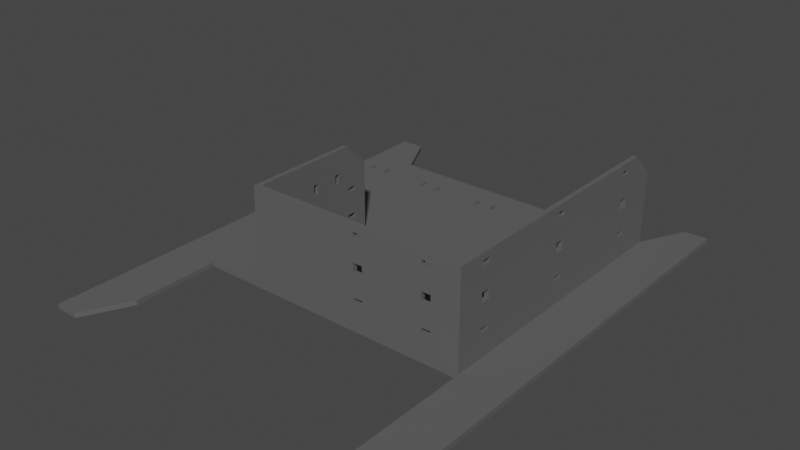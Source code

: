 # Source: psu.cableguide.blend  (saved by Blender 3.6.11; exported with 4.5.12 LTS)
import bpy
from mathutils import Matrix  # noqa: F401  (used for matrix-valued properties, if any)

bpy.ops.wm.read_factory_settings(use_empty=True)
scene = bpy.context.scene
scene.name = 'Scene'

# ---- collections
col_etc = bpy.data.collections.new('etc'); scene.collection.children.link(col_etc)

# ---- materials (node trees are filled in below, after node groups)
mat_3dprinted_black = bpy.data.materials.new('3DPrinted.Black')
mat_3dprinted_black.use_transparent_shadow = False

# ---- material node trees
mat_3dprinted_black.use_nodes = True; mat_3dprinted_black.node_tree.nodes.clear()
_N = mat_3dprinted_black.node_tree.nodes; _L = mat_3dprinted_black.node_tree.links
n0 = _N.new('ShaderNodeBsdfPrincipled'); n0.name = 'Principled BSDF'; n0.location = (10, 300)
n0.distribution = 'GGX'
n0.subsurface_method = 'RANDOM_WALK_SKIN'
n0.inputs[0].default_value = (0.1149, 0.1149, 0.1149, 1.0)
n0.inputs[3].default_value = 1.45
n0.inputs[13].default_value = 0.2772
n0.inputs[27].default_value = (0.0, 0.0, 0.0, 1.0)
n0.inputs[28].default_value = 1.0
n1 = _N.new('ShaderNodeOutputMaterial'); n1.name = 'Material Output'; n1.location = (300, 300)
_L.new(n0.outputs[0], n1.inputs[0])
n1.is_active_output = True

# ---- world
world_world = bpy.data.worlds.new('World'); scene.world = world_world
world_world.use_nodes = True; world_world.node_tree.nodes.clear()
_N = world_world.node_tree.nodes; _L = world_world.node_tree.links
n0 = _N.new('ShaderNodeOutputWorld'); n0.name = 'World Output'; n0.location = (300, 300)
n1 = _N.new('ShaderNodeBackground'); n1.name = 'Background'; n1.location = (10, 300)
n1.inputs[0].default_value = (0.05088, 0.05088, 0.05088, 1.0)
_L.new(n1.outputs[0], n0.inputs[0])
n0.is_active_output = True
world_world.color = (0.05088, 0.05088, 0.05088)
world_world.use_sun_shadow = False
world_world.sun_shadow_jitter_overblur = 0.0

# ---- meshes
me_cube_084 = bpy.data.meshes.new('Cube.084')
me_cube_084.from_pydata([(0.0, -20.0, 0.0), (0.0, -20.0, 2.0), (20.0, -20.0, 0.0), (20.0, -20.0, 2.0), (0.0, -30.0, 0.0), (0.0, -30.0, 2.0), (20.0, -30.0, 0.0), (20.0, -30.0, 2.0), (46.0, -30.0, 0.0), (46.0, -20.0, 0.0), (46.0, -20.0, 2.0), (46.0, -30.0, 2.0), (48.0, -20.0, 0.0), (48.0, -20.0, 2.0), (48.0, -30.0, 0.0), (48.0, -30.0, 2.0), (84.0, -30.0, 0.0), (84.0, -30.0, 2.0), (84.0, -20.0, 0.0), (84.0, -20.0, 2.0), (138.0, -30.0, 0.0), (138.0, -20.0, 0.0), (138.0, -20.0, 2.0), (138.0, -30.0, 2.0), (140.0, -30.0, 2.0), (140.0, -20.0, 0.0), (140.0, -20.0, 2.0), (140.0, -30.0, 0.0), (160.0, -30.0, 2.0), (160.0, -20.0, 0.0), (160.0, -20.0, 2.0), (160.0, -30.0, 0.0), (0.0, 0.0, 0.0), (0.0, 0.0, 2.0), (10.0, 0.0, 0.0), (10.0, 0.0, 2.0), (150.0, 0.0, 0.0), (150.0, 0.0, 2.0), (160.0, 0.0, 0.0), (160.0, 0.0, 2.0), (0.0, -54.0, 0.0), (20.0, -54.0, 0.0), (20.0, -54.0, 2.0), (0.0, -54.0, 2.0), (46.0, -140.0, 2.0), (46.0, -140.0, 0.0), (46.0, -54.0, 0.0), (46.0, -54.0, 2.0), (46.0, -74.0, 2.0), (46.0, -74.0, 0.0), (48.0, -54.0, 0.0), (48.0, -54.0, 2.0), (84.0, -54.0, 0.0), (84.0, -54.0, 2.0), (0.0, -74.0, 2.0), (0.0, -74.0, 0.0), (138.0, -54.0, 0.0), (138.0, -54.0, 2.0), (20.0, -74.0, 2.0), (20.0, -74.0, 0.0), (140.0, -54.0, 0.0), (140.0, -54.0, 2.0), (160.0, -54.0, 0.0), (160.0, -54.0, 2.0), (0.0, -64.0, 0.0), (20.0, -64.0, 0.0), (20.0, -64.0, 2.0), (0.0, -64.0, 2.0), (0.0, -84.0, 2.0), (46.0, -64.0, 0.0), (46.0, -64.0, 2.0), (20.0, -84.0, 0.0), (20.0, -84.0, 2.0), (48.0, -64.0, 0.0), (48.0, -64.0, 2.0), (0.0, -84.0, 0.0), (84.0, -64.0, 0.0), (84.0, -64.0, 2.0), (138.0, -64.0, 0.0), (138.0, -64.0, 2.0), (46.0, -84.0, 0.0), (46.0, -84.0, 2.0), (140.0, -64.0, 0.0), (140.0, -64.0, 2.0), (160.0, -64.0, 2.0), (160.0, -64.0, 0.0), (48.0, -74.0, 0.0), (48.0, -74.0, 2.0), (20.0, -140.0, 2.0), (20.0, -140.0, 0.0), (84.0, -74.0, 0.0), (84.0, -74.0, 2.0), (138.0, -74.0, 0.0), (138.0, -74.0, 2.0), (140.0, -74.0, 0.0), (140.0, -74.0, 2.0), (0.0, -140.0, 2.0), (0.0, -140.0, 0.0), (48.0, -140.0, 43.0), (48.0, -94.0, 43.0), (160.0, -74.0, 0.0), (160.0, -74.0, 2.0), (48.0, -84.0, 0.0), (48.0, -84.0, 2.0), (84.0, -84.0, 0.0), (84.0, -84.0, 2.0), (138.0, -84.0, 0.0), (138.0, -84.0, 2.0), (140.0, -84.0, 0.0), (140.0, -84.0, 2.0), (160.0, -84.0, 0.0), (160.0, -84.0, 2.0), (46.0, -94.0, 43.0), (48.0, -140.0, 0.0), (48.0, -140.0, 2.0), (84.0, -140.0, 0.0), (84.0, -140.0, 2.0), (46.0, -140.0, 43.0), (138.0, -140.0, 0.0), (138.0, -140.0, 2.0), (140.0, -140.0, 0.0), (140.0, -140.0, 2.0), (160.0, -140.0, 0.0), (160.0, -140.0, 2.0), (138.0, -20.0, 33.0), (138.0, -30.0, 43.0), (140.0, -30.0, 43.0), (140.0, -20.0, 33.0), (138.0, -54.0, 43.0), (140.0, -54.0, 43.0), (138.0, -64.0, 43.0), (140.0, -64.0, 43.0), (138.0, -74.0, 43.0), (140.0, -74.0, 43.0), (138.0, -84.0, 43.0), (140.0, -84.0, 43.0), (138.0, -140.0, 43.0), (140.0, -140.0, 43.0), (46.0, -142.0, 2.0), (46.0, -142.0, 0.0), (20.0, -142.0, 2.0), (20.0, -142.0, 0.0), (0.0, -142.0, 2.0), (0.0, -142.0, 0.0), (48.0, -142.0, 43.0), (48.0, -142.0, 0.0), (48.0, -142.0, 2.0), (84.0, -142.0, 0.0), (84.0, -142.0, 2.0), (46.0, -142.0, 43.0), (138.0, -142.0, 0.0), (138.0, -142.0, 2.0), (140.0, -142.0, 0.0), (140.0, -142.0, 2.0), (160.0, -142.0, 0.0), (160.0, -142.0, 2.0), (138.0, -142.0, 43.0), (140.0, -142.0, 43.0), (20.0, -180.0, 2.0), (20.0, -180.0, 0.0), (0.0, -180.0, 2.0), (0.0, -180.0, 0.0), (140.0, -185.0, 0.0), (140.0, -185.0, 2.0), (160.0, -185.0, 0.0), (160.0, -185.0, 2.0), (10.0, -200.0, 2.0), (10.0, -200.0, 0.0), (0.0, -200.0, 2.0), (0.0, -200.0, 0.0), (140.0, -191.0, 0.0), (140.0, -191.0, 2.0), (148.0, -191.0, 0.0), (148.0, -191.0, 2.0), (140.0, -200.0, 0.0), (140.0, -200.0, 2.0), (148.0, -200.0, 0.0), (148.0, -200.0, 2.0), (46.0, -84.0, 33.0), (48.0, -84.0, 33.0), (140.0, -85.0, 12.0), (140.0, -85.0, 14.0), (140.0, -85.0, 24.0), (140.0, -85.0, 28.0), (140.0, -85.0, 38.0), (140.0, -84.0, 40.0), (140.0, -85.0, 40.0), (140.0, -84.0, 12.0), (140.0, -84.0, 14.0), (140.0, -84.0, 24.0), (140.0, -84.0, 28.0), (140.0, -84.0, 38.0), (138.0, -84.0, 40.0), (138.0, -84.0, 38.0), (138.0, -84.0, 14.0), (138.0, -84.0, 12.0), (138.0, -84.0, 24.0), (138.0, -84.0, 28.0), (138.0, -81.0, 28.0), (138.0, -81.0, 14.0), (138.0, -81.0, 24.0), (138.0, -81.0, 12.0), (138.0, -81.0, 38.0), (138.0, -81.0, 40.0), (138.0, -40.0, 12.0), (138.0, -40.0, 14.0), (138.0, -36.0, 12.0), (138.0, -40.0, 24.0), (138.0, -40.0, 28.0), (138.0, -40.0, 38.0), (138.0, -40.0, 40.0), (138.0, -36.0, 14.0), (138.0, -36.0, 24.0), (138.0, -36.0, 38.0), (138.0, -36.0, 28.0), (138.0, -36.0, 40.0), (138.0, -85.0, 12.0), (138.0, -85.0, 14.0), (138.0, -85.0, 24.0), (138.0, -85.0, 28.0), (138.0, -85.0, 38.0), (138.0, -85.0, 40.0), (140.0, -40.0, 12.0), (140.0, -40.0, 14.0), (140.0, -40.0, 24.0), (140.0, -36.0, 12.0), (140.0, -36.0, 24.0), (140.0, -36.0, 28.0), (140.0, -36.0, 14.0), (140.0, -40.0, 28.0), (140.0, -40.0, 38.0), (140.0, -36.0, 38.0), (140.0, -36.0, 40.0), (140.0, -40.0, 40.0), (140.0, -81.0, 12.0), (140.0, -81.0, 14.0), (140.0, -81.0, 24.0), (140.0, -81.0, 40.0), (140.0, -81.0, 28.0), (140.0, -81.0, 38.0), (94.0, -140.0, 24.0), (94.0, -140.0, 28.0), (94.0, -140.0, 38.0), (94.0, -140.0, 40.0), (124.0, -140.0, 12.0), (98.0, -140.0, 24.0), (124.0, -140.0, 14.0), (124.0, -140.0, 24.0), (98.0, -140.0, 38.0), (98.0, -140.0, 40.0), (98.0, -140.0, 28.0), (124.0, -140.0, 28.0), (124.0, -140.0, 38.0), (124.0, -140.0, 40.0), (128.0, -140.0, 38.0), (128.0, -140.0, 28.0), (128.0, -140.0, 40.0), (128.0, -140.0, 12.0), (128.0, -140.0, 14.0), (128.0, -140.0, 24.0), (94.0, -140.0, 12.0), (94.0, -140.0, 14.0), (98.0, -140.0, 12.0), (98.0, -140.0, 14.0), (94.0, -142.0, 24.0), (94.0, -142.0, 28.0), (94.0, -142.0, 38.0), (94.0, -142.0, 40.0), (124.0, -142.0, 12.0), (98.0, -142.0, 24.0), (124.0, -142.0, 14.0), (124.0, -142.0, 24.0), (98.0, -142.0, 38.0), (98.0, -142.0, 40.0), (98.0, -142.0, 28.0), (124.0, -142.0, 28.0), (124.0, -142.0, 38.0), (124.0, -142.0, 40.0), (128.0, -142.0, 38.0), (128.0, -142.0, 28.0), (128.0, -142.0, 40.0), (128.0, -142.0, 12.0), (128.0, -142.0, 14.0), (128.0, -142.0, 24.0), (94.0, -142.0, 12.0), (94.0, -142.0, 14.0), (98.0, -142.0, 12.0), (98.0, -142.0, 14.0), (46.0, -94.0, 11.0), (46.0, -94.0, 13.0), (46.0, -94.0, 23.0), (46.0, -94.0, 25.0), (46.0, -90.0, 11.0), (46.0, -90.0, 13.0), (46.0, -90.0, 23.0), (46.0, -90.0, 25.0), (46.0, -130.0, 11.0), (46.0, -130.0, 13.0), (46.0, -130.0, 31.0), (46.0, -130.0, 33.0), (46.0, -126.0, 11.0), (46.0, -126.0, 13.0), (46.0, -126.0, 31.0), (46.0, -111.0, 33.0), (46.0, -113.0, 29.94), (46.0, -113.0, 29.0), (46.0, -111.0, 29.0), (46.0, -113.0, 33.0), (46.0, -101.0, 29.0), (46.0, -99.0, 33.0), (46.0, -99.0, 29.0), (46.0, -101.0, 33.0), (46.0, -126.0, 33.0), (48.0, -130.0, 11.0), (48.0, -130.0, 13.0), (48.0, -130.0, 31.0), (48.0, -130.0, 33.0), (48.0, -126.0, 31.0), (48.0, -113.0, 29.0), (48.0, -113.0, 30.41), (48.0, -126.0, 33.0), (48.0, -111.0, 29.0), (48.0, -111.0, 33.0), (48.0, -113.0, 33.0), (48.0, -126.0, 11.0), (48.0, -126.0, 13.0), (48.0, -99.0, 29.0), (48.0, -101.0, 33.0), (48.0, -99.0, 33.0), (48.0, -94.0, 11.0), (48.0, -101.0, 29.0), (48.0, -94.0, 13.0), (48.0, -94.0, 23.0), (48.0, -94.0, 25.0), (48.0, -90.0, 11.0), (48.0, -90.0, 25.0), (48.0, -90.0, 23.0), (48.0, -90.0, 13.0), (9.0, -30.0, 0.0), (7.0, -30.0, 0.0), (7.0, -30.0, 0.0), (9.0, -30.0, 0.0), (15.0, -30.0, 0.0), (15.0, -30.0, 0.0), (17.0, -30.0, 0.0), (17.0, -30.0, 0.0), (7.0, -30.0, 2.0), (7.0, -30.0, 2.0), (9.0, -30.0, 2.0), (9.0, -30.0, 2.0), (15.0, -30.0, 2.0), (15.0, -30.0, 2.0), (17.0, -30.0, 2.0), (17.0, -30.0, 2.0), (67.0, -34.0, 2.0), (67.0, -30.0, 2.0), (69.0, -34.0, 2.0), (75.0, -34.0, 2.0), (77.0, -30.0, 2.0), (77.0, -34.0, 2.0), (75.0, -30.0, 2.0), (69.0, -30.0, 2.0), (7.0, -34.0, 2.0), (9.0, -34.0, 2.0), (15.0, -34.0, 2.0), (17.0, -34.0, 2.0), (45.0, -30.0, 0.0), (39.0, -30.0, 0.0), (37.0, -30.0, 0.0), (37.0, -30.0, 2.0), (39.0, -30.0, 2.0), (45.0, -30.0, 2.0), (97.0, -34.0, 2.0), (97.0, -30.0, 2.0), (99.0, -34.0, 2.0), (105.0, -34.0, 2.0), (107.0, -30.0, 2.0), (107.0, -34.0, 2.0), (105.0, -30.0, 2.0), (99.0, -30.0, 2.0), (7.0, -34.0, 0.0), (9.0, -34.0, 0.0), (15.0, -34.0, 0.0), (17.0, -34.0, 0.0), (77.0, -30.0, 0.0), (75.0, -30.0, 0.0), (69.0, -30.0, 0.0), (67.0, -30.0, 0.0), (47.0, -30.0, 0.0), (37.0, -34.0, 0.0), (39.0, -34.0, 0.0), (46.0, -34.0, 0.0), (45.0, -34.0, 0.0), (97.0, -34.0, 0.0), (97.0, -30.0, 0.0), (99.0, -30.0, 0.0), (99.0, -34.0, 0.0), (105.0, -34.0, 0.0), (107.0, -34.0, 0.0), (107.0, -30.0, 0.0), (105.0, -30.0, 0.0), (37.0, -34.0, 2.0), (39.0, -34.0, 2.0), (45.0, -34.0, 2.0), (46.0, -34.0, 2.0), (67.0, -34.0, 0.0), (69.0, -34.0, 0.0), (75.0, -34.0, 0.0), (77.0, -34.0, 0.0), (47.0, -34.0, 0.0), (47.0, -30.0, 2.0), (47.0, -34.0, 2.0), (140.0, -130.0, 12.0), (140.0, -130.0, 14.0), (140.0, -130.0, 24.0), (140.0, -130.0, 38.0), (140.0, -130.0, 28.0), (140.0, -130.0, 40.0), (140.0, -126.0, 38.0), (140.0, -126.0, 40.0), (140.0, -126.0, 24.0), (140.0, -126.0, 28.0), (140.0, -126.0, 14.0), (140.0, -126.0, 12.0), (138.0, -130.0, 12.0), (138.0, -130.0, 24.0), (138.0, -130.0, 14.0), (138.0, -130.0, 28.0), (138.0, -126.0, 12.0), (138.0, -126.0, 28.0), (138.0, -126.0, 24.0), (138.0, -126.0, 14.0), (138.0, -126.0, 39.18), (138.0, -126.0, 40.0), (138.0, -130.0, 40.0), (138.0, -130.0, 38.0), (138.0, -126.0, 38.0)], [], [(341, 340, 339, 4, 0, 2, 6, 345, 344, 343, 342, 338), (7, 3, 1, 5, 346, 347, 349, 348, 351, 350, 352, 353), (357, 360, 361, 356, 354, 355, 15, 51, 53, 17, 358, 359), (1, 0, 4, 5), (364, 351, 348, 363, 362, 346, 5, 43, 42, 7, 353, 365), (368, 6, 2, 9, 8, 366, 367), (2, 34, 35, 3), (371, 11, 10, 3, 7, 369, 370), (375, 378, 379, 374, 372, 373, 17, 53, 57, 23, 376, 377), (345, 6, 41, 40, 4, 339, 380, 381, 338, 342, 382, 383), (387, 14, 12, 18, 16, 384, 385, 386), (87, 74, 70, 48), (28, 24, 61, 63), (388, 8, 9, 12, 14), (0, 1, 33, 32), (392, 391, 46, 41, 6, 368, 389, 390, 367, 366), (376, 23, 22, 19, 17, 373, 379, 378), (358, 17, 19, 13, 15, 355, 361, 360), (20, 27, 60, 56), (399, 20, 56, 52, 16, 394, 393, 396, 395, 400, 397, 398), (403, 371, 370, 402, 401, 369, 7, 42, 47, 404), (394, 16, 18, 21, 20, 399, 400, 395), (30, 29, 38, 39), (186, 185, 135, 137, 417, 419, 418, 415, 416, 421, 420, 422, 423, 412, 121, 109, 187, 180, 181, 188, 189, 182, 183, 190, 191, 184), (417, 137, 121, 412, 413, 422, 420, 414, 416, 415), (83, 61, 129, 131), (5, 4, 40, 43), (31, 28, 63, 62), (20, 21, 25, 27), (28, 31, 29, 30), (27, 25, 29, 31), (384, 16, 52, 50, 14, 387, 405, 406, 386, 385, 407, 408), (26, 24, 28, 30), (27, 31, 62, 60), (409, 388, 14, 50, 46, 391), (33, 35, 34, 32), (22, 26, 25, 21, 18, 12, 9, 2, 3, 10, 13, 19), (36, 37, 39, 38), (2, 0, 32, 34), (29, 25, 36, 38), (1, 3, 35, 33), (37, 36, 25, 26), (26, 30, 39, 37), (43, 40, 64, 67), (41, 46, 69, 65), (42, 43, 67, 66), (62, 63, 84, 85), (50, 52, 76, 73), (57, 53, 77, 79), (40, 41, 65, 64), (46, 50, 73, 69), (53, 51, 74, 77), (47, 42, 66, 70), (63, 61, 83, 84), (56, 60, 82, 78), (52, 56, 78, 76), (203, 192, 134, 132, 93, 107, 195, 201, 199, 194, 196, 200, 198, 197, 193, 202), (60, 62, 85, 82), (67, 64, 55, 54), (65, 69, 49, 59), (66, 67, 54, 58), (85, 84, 101, 100), (73, 76, 90, 86), (79, 77, 91, 93), (64, 65, 59, 55), (69, 73, 86, 49), (77, 74, 87, 91), (70, 66, 58, 48), (84, 83, 95, 101), (78, 82, 94, 92), (76, 78, 92, 90), (26, 22, 124, 127), (82, 85, 100, 94), (92, 94, 108, 106), (90, 92, 106, 104), (22, 23, 125, 124), (94, 100, 110, 108), (59, 49, 80, 71), (54, 55, 75, 68), (100, 101, 111, 110), (86, 90, 104, 102), (55, 59, 71, 75), (93, 91, 105, 107), (49, 86, 102, 80), (91, 87, 103, 105), (48, 58, 72, 81), (101, 95, 109, 111), (58, 54, 68, 72), (68, 75, 97, 96), (71, 80, 45, 89), (110, 111, 123, 122), (102, 104, 115, 113), (107, 105, 116, 119), (80, 102, 113, 45), (105, 103, 114, 116), (81, 72, 88, 44), (111, 109, 121, 123), (106, 108, 120, 118), (104, 106, 118, 115), (120, 122, 154, 152), (207, 212, 211, 205, 204, 206, 23, 57, 128, 125, 215, 210, 209, 208), (213, 215, 125, 23, 206, 211, 212, 214, 208, 209), (72, 68, 96, 88), (108, 110, 122, 120), (75, 71, 89, 97), (294, 295, 178, 81, 292, 293), (117, 112, 178, 295, 291, 290, 294, 293, 289, 288, 292, 81, 44, 296, 300, 301, 297, 298, 302, 304, 305, 306, 308, 310, 309, 311, 303, 307, 312, 299), (297, 296, 44, 117, 299, 298), (308, 306, 303, 311), (312, 307, 304, 302), (98, 144, 156, 136), (87, 48, 81, 103), (315, 316, 98, 114, 313, 314), (320, 317, 319, 323), (337, 334, 103, 179, 99, 328, 326, 333, 335, 336), (332, 333, 326, 330, 327, 328, 99, 98, 316, 320, 323, 322, 321, 318, 319, 317, 315, 314, 325, 324, 313, 114, 103, 334, 329, 331, 337, 336), (122, 123, 155, 154), (98, 117, 149, 144), (99, 112, 117, 98), (45, 113, 145, 139), (117, 44, 138, 149), (118, 120, 152, 150), (411, 404, 47, 70, 74, 51, 15, 13, 10, 11, 410), (126, 125, 128, 129), (124, 125, 126, 127), (129, 128, 130, 131), (131, 130, 132, 133), (133, 132, 134, 135), (135, 134, 136, 137), (57, 79, 130, 128), (218, 196, 194, 217, 216, 195, 107, 119, 424, 428, 431, 430, 429, 427, 136, 434, 435, 436, 432, 220, 193, 197, 219), (424, 119, 136, 427, 425, 430, 431, 426), (434, 136, 134, 192, 221, 220, 432, 433), (233, 232, 126, 129, 61, 24, 225, 222, 223, 228, 226, 224, 229, 230), (231, 230, 229, 227, 226, 228, 225, 24, 126, 232), (239, 191, 190, 238, 236, 189, 188, 235, 234, 187, 109, 95, 133, 135, 185, 237), (24, 26, 127, 126), (95, 83, 131, 133), (79, 93, 132, 130), (97, 89, 141, 143), (138, 146, 144, 149), (140, 142, 160, 158), (140, 141, 139, 138), (138, 139, 145, 146), (146, 145, 147, 148), (148, 147, 150, 151), (151, 150, 152, 153), (154, 155, 165, 164), (151, 153, 157, 156), (121, 137, 157, 153), (255, 251, 250, 241, 242, 248, 249, 253, 252, 254, 256, 136, 119, 257, 258, 246, 247, 259), (261, 260, 116, 114, 98, 136, 256, 253, 249, 243, 242, 241, 240, 245, 250, 251, 247, 246, 244, 257, 119, 262, 263), (119, 116, 260, 262), (115, 118, 150, 147), (89, 45, 139, 141), (96, 97, 143, 142), (123, 121, 153, 155), (277, 280, 156, 144, 146, 148, 284, 285, 287, 286, 151, 281, 268, 270, 271, 275, 274, 269, 264, 265, 266, 267, 273), (283, 271, 270, 282, 281, 151, 156, 280, 278, 276, 277, 273, 272, 266, 265, 274, 275, 279), (284, 148, 151, 286), (113, 115, 147, 145), (137, 136, 156, 157), (44, 88, 140, 138), (88, 96, 142, 140), (161, 159, 167, 169), (164, 165, 173, 172), (155, 153, 163, 165), (143, 141, 159, 161), (141, 140, 158, 159), (142, 143, 161, 160), (153, 152, 162, 163), (152, 154, 164, 162), (166, 168, 169, 167), (170, 172, 176, 174), (160, 161, 169, 168), (162, 164, 172, 170), (163, 162, 170, 171), (158, 160, 168, 166), (165, 163, 171, 173), (159, 158, 166, 167), (175, 174, 176, 177), (171, 170, 174, 175), (173, 171, 175, 177), (172, 173, 177, 176), (178, 112, 99, 179), (178, 179, 103, 81), (215, 213, 231, 232), (230, 209, 210, 233), (213, 209, 230, 231), (215, 232, 233, 210), (211, 206, 225, 228), (222, 204, 205, 223), (206, 204, 222, 225), (211, 228, 223, 205), (214, 212, 226, 227), (224, 207, 208, 229), (212, 207, 224, 226), (208, 214, 227, 229), (203, 202, 239, 237), (221, 186, 184, 220), (193, 220, 184, 191, 239, 202), (185, 186, 221, 192, 203, 237), (199, 201, 234, 235), (217, 181, 180, 216), (195, 216, 180, 187, 234, 201), (188, 181, 217, 194, 199, 235), (198, 200, 236, 238), (219, 183, 182, 218), (196, 218, 182, 189, 236, 200), (190, 183, 219, 197, 198, 238), (282, 258, 257, 281), (268, 244, 246, 270), (281, 257, 244, 268), (246, 258, 282, 270), (287, 263, 262, 286), (284, 260, 261, 285), (286, 262, 260, 284), (261, 263, 287, 285), (280, 256, 254, 278), (276, 252, 253, 277), (278, 254, 252, 276), (253, 256, 280, 277), (279, 255, 259, 283), (271, 247, 251, 275), (283, 259, 247, 271), (251, 255, 279, 275), (273, 249, 248, 272), (266, 242, 243, 267), (272, 248, 242, 266), (243, 249, 273, 267), (274, 250, 245, 269), (264, 240, 241, 265), (269, 245, 240, 264), (241, 250, 274, 265), (312, 302, 317, 320), (315, 298, 299, 316), (302, 298, 315, 317), (312, 320, 316, 299), (295, 294, 336, 335), (332, 290, 291, 333), (294, 290, 332, 336), (295, 335, 333, 291), (293, 292, 334, 337), (329, 288, 289, 331), (292, 288, 329, 334), (293, 337, 331, 289), (301, 300, 324, 325), (313, 296, 297, 314), (300, 296, 313, 324), (301, 325, 314, 297), (310, 308, 330, 326), (327, 311, 309, 328), (311, 327, 330, 308), (309, 310, 326, 328), (306, 305, 318, 321), (323, 307, 303, 322), (319, 318, 305, 304, 307, 323), (303, 306, 321, 322), (399, 376, 378, 400), (375, 377, 398, 397), (400, 378, 375, 397), (377, 376, 399, 398), (347, 340, 341, 349), (362, 363, 381, 380), (362, 380, 339, 340, 347, 346), (348, 349, 341, 338, 381, 363), (350, 343, 344, 352), (364, 365, 383, 382), (364, 382, 342, 343, 350, 351), (353, 352, 344, 345, 383, 365), (369, 368, 367, 370), (390, 389, 401, 402), (401, 389, 368, 369), (370, 367, 390, 402), (11, 371, 366, 8, 388, 410), (411, 409, 391, 392, 403, 404), (403, 392, 366, 371), (388, 409, 411, 410), (386, 361, 355, 387), (354, 356, 406, 405), (387, 355, 354, 405), (356, 361, 386, 406), (384, 358, 360, 385), (357, 359, 408, 407), (385, 360, 357, 407), (359, 358, 384, 408), (395, 379, 373, 394), (372, 374, 396, 393), (394, 373, 372, 393), (374, 379, 395, 396), (428, 423, 422, 431), (426, 413, 412, 424), (412, 423, 428, 424), (431, 422, 413, 426), (436, 418, 419, 433, 432), (434, 417, 415, 435), (415, 418, 436, 435), (433, 419, 417, 434), (430, 420, 421, 429), (427, 416, 414, 425), (414, 420, 430, 425), (429, 421, 416, 427)])
_uv = me_cube_084.uv_layers.new(name='UVMap')
_uv.uv.foreach_set('vector', [0.2375, 0.75, 0.2125, 0.75, 0.2125, 0.75, 0.125, 0.75, 0.125, 0.5, 0.375, 0.5, 0.375, 0.75, 0.3375, 0.75, 0.3375, 0.75, 0.3125, 0.75, 0.3125, 0.75, 0.2375, 0.75, 0.625, 0.75, 0.625, 0.5, 0.875, 0.5, 0.875, 0.75, 0.7875, 0.75, 0.7875, 0.75, 0.7625, 0.75, 0.7625, 0.75, 0.6875, 0.75, 0.6875, 0.75, 0.6625, 0.75, 0.6625, 0.75, 0.625, 0.75, 0.625, 0.75, 0.625, 0.75, 0.625, 0.75, 0.625, 0.75, 0.625, 0.75, 0.625, 0.75, 0.625, 0.75, 0.625, 0.75, 0.625, 0.75, 0.625, 0.75, 0.625, 0.75, 0.875, 0.5, 0.125, 0.5, 0.0, 0.0, 0.0, 0.0, 0.6875, 0.75, 0.6875, 0.75, 0.7625, 0.75, 0.7625, 0.75, 0.7875, 0.75, 0.7875, 0.75, 0.875, 0.75, 0.875, 0.75, 0.625, 0.75, 0.625, 0.75, 0.6625, 0.75, 0.6625, 0.75, 0.0, 0.0, 0.0, 0.0, 0.0, 0.0, 0.0, 0.0, 0.0, 0.0, 0.0, 0.0, 0.0, 0.0, 0.375, 0.5, 0.0, 0.0, 0.625, 0.5, 0.625, 0.5, 0.0, 0.0, 0.0, 0.0, 0.0, 0.0, 0.0, 0.0, 0.0, 0.0, 0.0, 0.0, 0.0, 0.0, 0.625, 0.75, 0.625, 0.75, 0.625, 0.75, 0.625, 0.75, 0.625, 0.75, 0.625, 0.75, 0.625, 0.75, 0.625, 0.75, 0.625, 0.75, 0.625, 0.75, 0.625, 0.75, 0.625, 0.75, 0.3375, 0.75, 0.375, 0.75, 0.375, 0.75, 0.125, 0.75, 0.125, 0.75, 0.2125, 0.75, 0.2125, 0.75, 0.2375, 0.75, 0.2375, 0.75, 0.3125, 0.75, 0.3125, 0.75, 0.3375, 0.75, 0.0, 0.0, 0.0, 0.0, 0.0, 0.0, 0.0, 0.0, 0.0, 0.0, 0.0, 0.0, 0.0, 0.0, 0.0, 0.0, 0.625, 0.75, 0.625, 0.75, 0.625, 0.75, 0.625, 0.75, 0.625, 0.75, 0.625, 0.75, 0.625, 0.75, 0.625, 0.75, 0.375, 0.75, 0.375, 0.75, 0.375, 0.5, 0.375, 0.5, 0.375, 0.75, 0.125, 0.5, 0.875, 0.5, 0.875, 0.5, 0.125, 0.5, 0.375, 0.75, 0.375, 0.75, 0.375, 0.75, 0.375, 0.75, 0.375, 0.75, 0.375, 0.75, 0.375, 0.75, 0.375, 0.75, 0.375, 0.75, 0.375, 0.75, 0.0, 0.0, 0.0, 0.0, 0.0, 0.0, 0.0, 0.0, 0.0, 0.0, 0.0, 0.0, 0.0, 0.0, 0.0, 0.0, 0.625, 0.75, 0.625, 0.75, 0.625, 0.5, 0.625, 0.5, 0.625, 0.75, 0.625, 0.75, 0.625, 0.75, 0.625, 0.75, 0.375, 0.75, 0.375, 0.75, 0.375, 0.75, 0.375, 0.75, 0.375, 0.75, 0.375, 0.75, 0.375, 0.75, 0.375, 0.75, 0.375, 0.75, 0.375, 0.75, 0.375, 0.75, 0.375, 0.75, 0.375, 0.75, 0.375, 0.75, 0.375, 0.75, 0.375, 0.75, 0.625, 0.75, 0.625, 0.75, 0.625, 0.75, 0.625, 0.75, 0.625, 0.75, 0.625, 0.75, 0.625, 0.75, 0.625, 0.75, 0.625, 0.75, 0.625, 0.75, 0.375, 0.75, 0.375, 0.75, 0.375, 0.5, 0.375, 0.5, 0.375, 0.75, 0.375, 0.75, 0.375, 0.75, 0.375, 0.75, 0.0, 0.0, 0.0, 0.0, 0.0, 0.0, 0.0, 0.0, 0.625, 0.75, 0.625, 0.75, 0.625, 0.75, 0.625, 0.75, 0.625, 0.75, 0.625, 0.75, 0.625, 0.75, 0.625, 0.75, 0.625, 0.75, 0.625, 0.75, 0.625, 0.75, 0.625, 0.75, 0.625, 0.75, 0.625, 0.75, 0.625, 0.75, 0.625, 0.75, 0.625, 0.75, 0.625, 0.75, 0.625, 0.75, 0.625, 0.75, 0.625, 0.75, 0.625, 0.75, 0.625, 0.75, 0.625, 0.75, 0.625, 0.75, 0.625, 0.75, 0.625, 0.75, 0.625, 0.75, 0.625, 0.75, 0.625, 0.75, 0.625, 0.75, 0.625, 0.75, 0.625, 0.75, 0.625, 0.75, 0.625, 0.75, 0.625, 0.75, 0.625, 0.75, 0.625, 0.75, 0.625, 0.75, 0.625, 0.75, 0.0, 0.0, 0.0, 0.0, 0.0, 0.0, 0.0, 0.0, 0.375, 0.75, 0.625, 0.75, 0.625, 0.75, 0.375, 0.75, 0.375, 0.75, 0.375, 0.5, 0.375, 0.5, 0.375, 0.75, 0.625, 0.75, 0.375, 0.75, 0.0, 0.0, 0.0, 0.0, 0.0, 0.0, 0.0, 0.0, 0.0, 0.0, 0.0, 0.0, 0.375, 0.75, 0.375, 0.75, 0.375, 0.75, 0.375, 0.75, 0.375, 0.75, 0.375, 0.75, 0.375, 0.75, 0.375, 0.75, 0.375, 0.75, 0.375, 0.75, 0.375, 0.75, 0.375, 0.75, 0.625, 0.5, 0.625, 0.75, 0.625, 0.75, 0.625, 0.5, 0.375, 0.75, 0.375, 0.75, 0.375, 0.75, 0.375, 0.75, 0.375, 0.75, 0.375, 0.75, 0.375, 0.75, 0.375, 0.75, 0.375, 0.75, 0.375, 0.75, 0.875, 0.5, 0.625, 0.5, 0.0, 0.0, 0.125, 0.5, 0.0, 0.0, 0.0, 0.0, 0.0, 0.0, 0.0, 0.0, 0.0, 0.0, 0.0, 0.0, 0.0, 0.0, 0.0, 0.0, 0.0, 0.0, 0.0, 0.0, 0.0, 0.0, 0.0, 0.0, 0.0, 0.0, 0.625, 0.5, 0.625, 0.5, 0.0, 0.0, 0.375, 0.5, 0.125, 0.5, 0.125, 0.5, 0.375, 0.5, 0.0, 0.0, 0.0, 0.0, 0.0, 0.0, 0.0, 0.0, 0.875, 0.5, 0.625, 0.5, 0.625, 0.5, 0.875, 0.5, 0.625, 0.5, 0.0, 0.0, 0.0, 0.0, 0.625, 0.5, 0.625, 0.5, 0.625, 0.5, 0.625, 0.5, 0.625, 0.5, 0.0, 0.0, 0.0, 0.0, 0.0, 0.0, 0.0, 0.0, 0.375, 0.75, 0.375, 0.75, 0.375, 0.75, 0.375, 0.75, 0.625, 0.75, 0.875, 0.75, 0.875, 0.75, 0.625, 0.75, 0.375, 0.75, 0.625, 0.75, 0.625, 0.75, 0.375, 0.75, 0.375, 0.75, 0.375, 0.75, 0.375, 0.75, 0.375, 0.75, 0.625, 0.75, 0.625, 0.75, 0.625, 0.75, 0.625, 0.75, 0.125, 0.75, 0.375, 0.75, 0.375, 0.75, 0.125, 0.75, 0.375, 0.75, 0.375, 0.75, 0.375, 0.75, 0.375, 0.75, 0.625, 0.75, 0.625, 0.75, 0.625, 0.75, 0.625, 0.75, 0.625, 0.75, 0.625, 0.75, 0.625, 0.75, 0.625, 0.75, 0.625, 0.75, 0.625, 0.75, 0.625, 0.75, 0.625, 0.75, 0.375, 0.75, 0.375, 0.75, 0.375, 0.75, 0.375, 0.75, 0.375, 0.75, 0.375, 0.75, 0.375, 0.75, 0.375, 0.75, 0.625, 0.75, 0.625, 0.75, 0.625, 0.75, 0.625, 0.75, 0.625, 0.75, 0.625, 0.75, 0.625, 0.75, 0.625, 0.75, 0.625, 0.75, 0.625, 0.75, 0.625, 0.75, 0.625, 0.75, 0.625, 0.75, 0.625, 0.75, 0.625, 0.75, 0.625, 0.75, 0.375, 0.75, 0.375, 0.75, 0.375, 0.75, 0.375, 0.75, 0.0, 0.0, 0.0, 0.0, 0.0, 0.0, 0.0, 0.0, 0.375, 0.75, 0.375, 0.75, 0.375, 0.75, 0.375, 0.75, 0.625, 0.75, 0.875, 0.75, 0.875, 0.75, 0.625, 0.75, 0.375, 0.75, 0.625, 0.75, 0.625, 0.75, 0.375, 0.75, 0.375, 0.75, 0.375, 0.75, 0.375, 0.75, 0.375, 0.75, 0.625, 0.75, 0.625, 0.75, 0.625, 0.75, 0.625, 0.75, 0.125, 0.75, 0.375, 0.75, 0.375, 0.75, 0.125, 0.75, 0.375, 0.75, 0.375, 0.75, 0.375, 0.75, 0.375, 0.75, 0.625, 0.75, 0.625, 0.75, 0.625, 0.75, 0.625, 0.75, 0.625, 0.75, 0.625, 0.75, 0.625, 0.75, 0.625, 0.75, 0.625, 0.75, 0.625, 0.75, 0.625, 0.75, 0.625, 0.75, 0.375, 0.75, 0.375, 0.75, 0.375, 0.75, 0.375, 0.75, 0.375, 0.75, 0.375, 0.75, 0.375, 0.75, 0.375, 0.75, 0.0, 0.0, 0.0, 0.0, 0.0, 0.0, 0.0, 0.0, 0.375, 0.75, 0.375, 0.75, 0.375, 0.75, 0.375, 0.75, 0.375, 0.75, 0.375, 0.75, 0.375, 0.75, 0.375, 0.75, 0.375, 0.75, 0.375, 0.75, 0.375, 0.75, 0.375, 0.75, 0.0, 0.0, 0.0, 0.0, 0.0, 0.0, 0.0, 0.0, 0.375, 0.75, 0.375, 0.75, 0.375, 0.75, 0.375, 0.75, 0.375, 0.75, 0.375, 0.75, 0.375, 0.75, 0.375, 0.75, 0.0, 0.0, 0.0, 0.0, 0.0, 0.0, 0.0, 0.0, 0.375, 0.75, 0.625, 0.75, 0.625, 0.75, 0.375, 0.75, 0.375, 0.75, 0.375, 0.75, 0.375, 0.75, 0.375, 0.75, 0.125, 0.75, 0.375, 0.75, 0.375, 0.75, 0.125, 0.75, 0.625, 0.75, 0.625, 0.75, 0.625, 0.75, 0.625, 0.75, 0.375, 0.75, 0.375, 0.75, 0.375, 0.75, 0.375, 0.75, 0.625, 0.75, 0.625, 0.75, 0.625, 0.75, 0.625, 0.75, 0.625, 0.75, 0.625, 0.75, 0.625, 0.75, 0.625, 0.75, 0.625, 0.75, 0.625, 0.75, 0.625, 0.75, 0.625, 0.75, 0.625, 0.75, 0.875, 0.75, 0.875, 0.75, 0.625, 0.75, 0.0, 0.0, 0.0, 0.0, 0.0, 0.0, 0.0, 0.0, 0.375, 0.75, 0.375, 0.75, 0.375, 0.75, 0.375, 0.75, 0.375, 0.75, 0.625, 0.75, 0.625, 0.75, 0.375, 0.75, 0.375, 0.75, 0.375, 0.75, 0.375, 0.75, 0.375, 0.75, 0.625, 0.75, 0.625, 0.75, 0.625, 0.75, 0.625, 0.75, 0.375, 0.75, 0.375, 0.75, 0.375, 0.75, 0.375, 0.75, 0.625, 0.75, 0.625, 0.75, 0.625, 0.75, 0.625, 0.75, 0.625, 0.75, 0.625, 0.75, 0.625, 0.75, 0.625, 0.75, 0.625, 0.75, 0.625, 0.75, 0.625, 0.75, 0.625, 0.75, 0.375, 0.75, 0.375, 0.75, 0.375, 0.75, 0.375, 0.75, 0.375, 0.75, 0.375, 0.75, 0.375, 0.75, 0.375, 0.75, 0.375, 0.75, 0.375, 0.75, 0.375, 0.75, 0.375, 0.75, 0.625, 0.75, 0.625, 0.75, 0.625, 0.75, 0.625, 0.75, 0.625, 0.75, 0.625, 0.75, 0.625, 0.75, 0.625, 0.75, 0.625, 0.75, 0.625, 0.75, 0.625, 0.75, 0.625, 0.75, 0.625, 0.75, 0.625, 0.75, 0.625, 0.75, 0.625, 0.75, 0.625, 0.75, 0.625, 0.75, 0.625, 0.75, 0.625, 0.75, 0.625, 0.75, 0.625, 0.75, 0.625, 0.75, 0.625, 0.75, 0.625, 0.75, 0.875, 0.75, 0.875, 0.75, 0.625, 0.75, 0.375, 0.75, 0.375, 0.75, 0.375, 0.75, 0.375, 0.75, 0.125, 0.75, 0.375, 0.75, 0.375, 0.75, 0.125, 0.75, 0.625, 0.75, 0.625, 0.75, 0.625, 0.75, 0.625, 0.75, 0.625, 0.75, 0.625, 0.75, 0.625, 0.75, 0.625, 0.75, 0.625, 0.75, 0.625, 0.75, 0.625, 0.75, 0.625, 0.75, 0.625, 0.75, 0.625, 0.75, 0.625, 0.75, 0.625, 0.75, 0.625, 0.75, 0.625, 0.75, 0.625, 0.75, 0.625, 0.75, 0.625, 0.75, 0.625, 0.75, 0.625, 0.75, 0.625, 0.75, 0.625, 0.75, 0.625, 0.75, 0.625, 0.75, 0.625, 0.75, 0.625, 0.75, 0.625, 0.75, 0.625, 0.75, 0.625, 0.75, 0.625, 0.75, 0.625, 0.75, 0.625, 0.75, 0.625, 0.75, 0.625, 0.75, 0.625, 0.75, 0.625, 0.75, 0.625, 0.75, 0.625, 0.75, 0.625, 0.75, 0.625, 0.75, 0.625, 0.75, 0.625, 0.75, 0.625, 0.75, 0.625, 0.75, 0.625, 0.75, 0.625, 0.75, 0.625, 0.75, 0.625, 0.75, 0.625, 0.75, 0.625, 0.75, 0.625, 0.75, 0.625, 0.75, 0.625, 0.75, 0.625, 0.75, 0.625, 0.75, 0.625, 0.75, 0.625, 0.75, 0.625, 0.75, 0.625, 0.75, 0.625, 0.75, 0.625, 0.75, 0.625, 0.75, 0.625, 0.75, 0.625, 0.75, 0.625, 0.75, 0.625, 0.75, 0.625, 0.75, 0.625, 0.75, 0.625, 0.75, 0.625, 0.75, 0.625, 0.75, 0.625, 0.75, 0.625, 0.75, 0.625, 0.75, 0.625, 0.75, 0.625, 0.75, 0.625, 0.75, 0.625, 0.75, 0.625, 0.75, 0.625, 0.75, 0.625, 0.75, 0.625, 0.75, 0.625, 0.75, 0.625, 0.75, 0.625, 0.75, 0.625, 0.75, 0.625, 0.75, 0.625, 0.75, 0.625, 0.75, 0.625, 0.75, 0.625, 0.75, 0.625, 0.75, 0.625, 0.75, 0.625, 0.75, 0.625, 0.75, 0.625, 0.75, 0.625, 0.75, 0.625, 0.75, 0.625, 0.75, 0.625, 0.75, 0.625, 0.75, 0.625, 0.75, 0.625, 0.75, 0.375, 0.75, 0.625, 0.75, 0.625, 0.75, 0.375, 0.75, 0.625, 0.75, 0.625, 0.75, 0.625, 0.75, 0.625, 0.75, 0.625, 0.75, 0.625, 0.75, 0.625, 0.75, 0.625, 0.75, 0.375, 0.75, 0.375, 0.75, 0.375, 0.75, 0.375, 0.75, 0.625, 0.75, 0.625, 0.75, 0.625, 0.75, 0.625, 0.75, 0.375, 0.75, 0.375, 0.75, 0.375, 0.75, 0.375, 0.75, 0.6213, 0.7455, 0.625, 0.75, 0.625, 0.75, 0.0, 0.0, 0.625, 0.75, 0.625, 0.75, 0.625, 0.75, 0.0, 0.0, 0.0, 0.0, 0.625, 0.75, 0.5937, 0.7124, 0.625, 0.75, 0.625, 0.75, 0.625, 0.75, 0.625, 0.75, 0.625, 0.5, 0.625, 0.75, 0.625, 0.75, 0.625, 0.5, 0.625, 0.75, 0.625, 0.75, 0.625, 0.75, 0.625, 0.75, 0.625, 0.75, 0.625, 0.75, 0.625, 0.75, 0.625, 0.75, 0.625, 0.75, 0.625, 0.75, 0.625, 0.75, 0.625, 0.75, 0.625, 0.75, 0.625, 0.75, 0.625, 0.75, 0.625, 0.75, 0.625, 0.75, 0.625, 0.75, 0.625, 0.75, 0.625, 0.75, 0.625, 0.75, 0.625, 0.75, 0.625, 0.75, 0.625, 0.75, 0.625, 0.75, 0.625, 0.75, 0.625, 0.75, 0.625, 0.75, 0.625, 0.75, 0.625, 0.75, 0.625, 0.75, 0.625, 0.75, 0.625, 0.75, 0.625, 0.75, 0.625, 0.75, 0.625, 0.75, 0.625, 0.75, 0.625, 0.75, 0.625, 0.75, 0.625, 0.75, 0.625, 0.75, 0.625, 0.75, 0.625, 0.75, 0.625, 0.75, 0.625, 0.75, 0.625, 0.75, 0.625, 0.75, 0.625, 0.75, 0.625, 0.75, 0.625, 0.75, 0.625, 0.75, 0.625, 0.75, 0.625, 0.75, 0.625, 0.75, 0.625, 0.75, 0.625, 0.75, 0.625, 0.75, 0.625, 0.75, 0.625, 0.75, 0.625, 0.75, 0.625, 0.75, 0.625, 0.75, 0.625, 0.75, 0.625, 0.75, 0.625, 0.75, 0.625, 0.75, 0.625, 0.75, 0.625, 0.75, 0.625, 0.75, 0.625, 0.75, 0.625, 0.75, 0.625, 0.75, 0.625, 0.75, 0.625, 0.75, 0.625, 0.75, 0.625, 0.75, 0.625, 0.75, 0.625, 0.75, 0.625, 0.75, 0.625, 0.75, 0.625, 0.75, 0.625, 0.75, 0.625, 0.75, 0.625, 0.75, 0.625, 0.75, 0.625, 0.75, 0.625, 0.75, 0.625, 0.75, 0.625, 0.75, 0.625, 0.75, 0.625, 0.75, 0.625, 0.75, 0.625, 0.75, 0.625, 0.75, 0.625, 0.75, 0.625, 0.75, 0.625, 0.75, 0.625, 0.75, 0.625, 0.75, 0.625, 0.75, 0.625, 0.5, 0.625, 0.5, 0.625, 0.75, 0.625, 0.75, 0.625, 0.75, 0.625, 0.75, 0.625, 0.75, 0.625, 0.75, 0.625, 0.75, 0.625, 0.75, 0.625, 0.75, 0.125, 0.75, 0.375, 0.75, 0.375, 0.75, 0.125, 0.75, 0.625, 0.75, 0.625, 0.75, 0.625, 0.75, 0.625, 0.75, 0.625, 0.75, 0.875, 0.75, 0.875, 0.75, 0.625, 0.75, 0.625, 0.75, 0.375, 0.75, 0.375, 0.75, 0.625, 0.75, 0.625, 0.75, 0.375, 0.75, 0.375, 0.75, 0.625, 0.75, 0.625, 0.75, 0.375, 0.75, 0.375, 0.75, 0.625, 0.75, 0.625, 0.75, 0.375, 0.75, 0.375, 0.75, 0.625, 0.75, 0.625, 0.75, 0.375, 0.75, 0.375, 0.75, 0.625, 0.75, 0.375, 0.75, 0.625, 0.75, 0.625, 0.75, 0.375, 0.75, 0.625, 0.75, 0.625, 0.75, 0.625, 0.75, 0.625, 0.75, 0.625, 0.75, 0.625, 0.75, 0.625, 0.75, 0.625, 0.75, 0.625, 0.75, 0.625, 0.75, 0.625, 0.75, 0.625, 0.75, 0.625, 0.75, 0.625, 0.75, 0.625, 0.75, 0.625, 0.75, 0.625, 0.75, 0.625, 0.75, 0.625, 0.75, 0.625, 0.75, 0.625, 0.75, 0.625, 0.75, 0.625, 0.75, 0.625, 0.75, 0.625, 0.75, 0.625, 0.75, 0.625, 0.75, 0.625, 0.75, 0.625, 0.75, 0.625, 0.75, 0.625, 0.75, 0.625, 0.75, 0.625, 0.75, 0.625, 0.75, 0.625, 0.75, 0.625, 0.75, 0.625, 0.75, 0.625, 0.75, 0.625, 0.75, 0.625, 0.75, 0.625, 0.75, 0.625, 0.75, 0.625, 0.75, 0.625, 0.75, 0.625, 0.75, 0.625, 0.75, 0.625, 0.75, 0.625, 0.75, 0.625, 0.75, 0.625, 0.75, 0.625, 0.75, 0.625, 0.75, 0.625, 0.75, 0.375, 0.75, 0.375, 0.75, 0.375, 0.75, 0.375, 0.75, 0.375, 0.75, 0.375, 0.75, 0.375, 0.75, 0.375, 0.75, 0.0, 0.0, 0.0, 0.0, 0.0, 0.0, 0.0, 0.0, 0.625, 0.75, 0.625, 0.75, 0.625, 0.75, 0.625, 0.75, 0.625, 0.75, 0.625, 0.75, 0.625, 0.75, 0.625, 0.75, 0.625, 0.75, 0.625, 0.75, 0.625, 0.75, 0.625, 0.75, 0.625, 0.75, 0.625, 0.75, 0.625, 0.75, 0.625, 0.75, 0.625, 0.75, 0.625, 0.75, 0.625, 0.75, 0.625, 0.75, 0.625, 0.75, 0.625, 0.75, 0.625, 0.75, 0.625, 0.75, 0.625, 0.75, 0.625, 0.75, 0.625, 0.75, 0.625, 0.75, 0.625, 0.75, 0.625, 0.75, 0.625, 0.75, 0.625, 0.75, 0.625, 0.75, 0.625, 0.75, 0.625, 0.75, 0.625, 0.75, 0.625, 0.75, 0.625, 0.75, 0.625, 0.75, 0.625, 0.75, 0.625, 0.75, 0.625, 0.75, 0.625, 0.75, 0.625, 0.75, 0.625, 0.75, 0.625, 0.75, 0.625, 0.75, 0.625, 0.75, 0.625, 0.75, 0.375, 0.75, 0.375, 0.75, 0.375, 0.75, 0.375, 0.75, 0.625, 0.75, 0.625, 0.75, 0.625, 0.75, 0.625, 0.75, 0.625, 0.75, 0.625, 0.75, 0.625, 0.75, 0.625, 0.75, 0.625, 0.75, 0.875, 0.75, 0.875, 0.75, 0.625, 0.75, 0.125, 0.75, 0.375, 0.75, 0.375, 0.75, 0.125, 0.75, 0.375, 0.75, 0.625, 0.75, 0.625, 0.75, 0.375, 0.75, 0.625, 0.75, 0.625, 0.75, 0.625, 0.75, 0.625, 0.75, 0.125, 0.75, 0.375, 0.75, 0.375, 0.75, 0.125, 0.75, 0.375, 0.75, 0.625, 0.75, 0.625, 0.75, 0.375, 0.75, 0.0, 0.0, 0.0, 0.0, 0.0, 0.0, 0.0, 0.0, 0.625, 0.75, 0.375, 0.75, 0.375, 0.75, 0.625, 0.75, 0.375, 0.75, 0.375, 0.75, 0.375, 0.75, 0.375, 0.75, 0.625, 0.75, 0.875, 0.75, 0.0, 0.0, 0.375, 0.75, 0.375, 0.75, 0.375, 0.75, 0.375, 0.75, 0.375, 0.75, 0.0, 0.0, 0.0, 0.0, 0.0, 0.0, 0.0, 0.0, 0.375, 0.75, 0.375, 0.75, 0.375, 0.75, 0.375, 0.75, 0.625, 0.75, 0.375, 0.75, 0.375, 0.75, 0.625, 0.75, 0.625, 0.75, 0.875, 0.75, 0.875, 0.75, 0.625, 0.75, 0.625, 0.75, 0.625, 0.75, 0.625, 0.75, 0.625, 0.75, 0.375, 0.75, 0.625, 0.75, 0.625, 0.75, 0.375, 0.75, 0.625, 0.75, 0.375, 0.75, 0.375, 0.75, 0.625, 0.75, 0.625, 0.75, 0.375, 0.75, 0.375, 0.75, 0.625, 0.75, 0.625, 0.75, 0.625, 0.75, 0.625, 0.75, 0.625, 0.75, 0.375, 0.75, 0.625, 0.75, 0.625, 0.75, 0.375, 0.75, 0.625, 0.75, 0.625, 0.75, 0.625, 0.75, 0.625, 0.75, 0.625, 0.75, 0.625, 0.75, 0.625, 0.75, 0.625, 0.75, 0.625, 0.3382, 0.375, 0.3382, 0.375, 0.3676, 0.625, 0.3676, 0.375, 0.8824, 0.375, 0.9118, 0.625, 0.9118, 0.625, 0.8824, 0.2132, 0.5, 0.2132, 0.75, 0.2426, 0.75, 0.2426, 0.5, 0.7868, 0.5, 0.7574, 0.5, 0.7574, 0.75, 0.7868, 0.75, 0.625, 0.3382, 0.375, 0.3382, 0.375, 0.3676, 0.625, 0.3676, 0.375, 0.8824, 0.375, 0.9118, 0.625, 0.9118, 0.625, 0.8824, 0.2132, 0.5, 0.2132, 0.75, 0.2426, 0.75, 0.2426, 0.5, 0.7868, 0.5, 0.7574, 0.5, 0.7574, 0.75, 0.7868, 0.75, 0.625, 0.3382, 0.375, 0.3382, 0.375, 0.3676, 0.625, 0.3676, 0.375, 0.8824, 0.375, 0.9118, 0.625, 0.9118, 0.625, 0.8824, 0.2132, 0.5, 0.2132, 0.75, 0.2426, 0.75, 0.2426, 0.5, 0.7868, 0.75, 0.7868, 0.5, 0.7574, 0.5, 0.7574, 0.75, 0.625, 0.3382, 0.375, 0.3382, 0.375, 0.3676, 0.625, 0.3676, 0.625, 0.9118, 0.625, 0.8824, 0.375, 0.8824, 0.375, 0.9118, 0.2132, 0.6875, 0.2132, 0.75, 0.2426, 0.75, 0.2426, 0.6875, 0.2426, 0.5, 0.2132, 0.5, 0.7574, 0.6875, 0.7574, 0.75, 0.7868, 0.75, 0.7868, 0.6875, 0.7868, 0.5, 0.7574, 0.5, 0.625, 0.3382, 0.375, 0.3382, 0.375, 0.3676, 0.625, 0.3676, 0.625, 0.9118, 0.625, 0.8824, 0.375, 0.8824, 0.375, 0.9118, 0.2132, 0.6875, 0.2132, 0.75, 0.2426, 0.75, 0.2426, 0.6875, 0.2426, 0.5, 0.2132, 0.5, 0.7574, 0.6875, 0.7574, 0.75, 0.7868, 0.75, 0.7868, 0.6875, 0.7868, 0.5, 0.7574, 0.5, 0.625, 0.3382, 0.375, 0.3382, 0.375, 0.3676, 0.625, 0.3676, 0.625, 0.9118, 0.625, 0.8824, 0.375, 0.8824, 0.375, 0.9118, 0.2132, 0.6875, 0.2132, 0.75, 0.2426, 0.75, 0.2426, 0.6875, 0.2426, 0.5, 0.2132, 0.5, 0.7574, 0.6875, 0.7574, 0.75, 0.7868, 0.75, 0.7868, 0.6875, 0.7868, 0.5, 0.7574, 0.5, 0.625, 0.25, 0.625, 0.25, 0.375, 0.5, 0.375, 0.5, 0.375, 1.0, 0.375, 1.0, 0.625, 0.75, 0.625, 0.75, 0.3309, 0.5, 0.3015, 0.5, 0.3015, 0.75, 0.3309, 0.75, 0.6985, 0.75, 0.6985, 0.5, 0.6691, 0.5, 0.6691, 0.75, 0.625, 0.25, 0.625, 0.25, 0.375, 0.5, 0.375, 0.5, 0.375, 1.0, 0.375, 1.0, 0.625, 0.75, 0.625, 0.75, 0.3309, 0.5, 0.3015, 0.5, 0.3015, 0.75, 0.3309, 0.75, 0.6985, 0.75, 0.6985, 0.5, 0.6691, 0.5, 0.6691, 0.75, 0.625, 0.25, 0.625, 0.25, 0.375, 0.5, 0.375, 0.5, 0.375, 1.0, 0.375, 1.0, 0.625, 0.75, 0.625, 0.75, 0.3309, 0.5, 0.3015, 0.5, 0.3015, 0.75, 0.3309, 0.75, 0.6985, 0.75, 0.6985, 0.5, 0.6691, 0.5, 0.6691, 0.75, 0.625, 0.25, 0.625, 0.25, 0.375, 0.5, 0.375, 0.5, 0.375, 1.0, 0.375, 1.0, 0.625, 0.75, 0.625, 0.75, 0.3309, 0.5, 0.3015, 0.5, 0.3015, 0.75, 0.3309, 0.75, 0.6985, 0.75, 0.6985, 0.5, 0.6691, 0.5, 0.6691, 0.75, 0.625, 0.25, 0.625, 0.25, 0.375, 0.5, 0.375, 0.5, 0.375, 1.0, 0.375, 1.0, 0.625, 0.75, 0.625, 0.75, 0.3309, 0.5, 0.3015, 0.5, 0.3015, 0.75, 0.3309, 0.75, 0.6985, 0.75, 0.6985, 0.5, 0.6691, 0.5, 0.6691, 0.75, 0.625, 0.25, 0.625, 0.25, 0.375, 0.5, 0.375, 0.5, 0.375, 1.0, 0.375, 1.0, 0.625, 0.75, 0.625, 0.75, 0.3309, 0.5, 0.3015, 0.5, 0.3015, 0.75, 0.3309, 0.75, 0.6985, 0.75, 0.6985, 0.5, 0.6691, 0.5, 0.6691, 0.75, 0.625, 0.3088, 0.375, 0.3088, 0.375, 0.3382, 0.625, 0.3382, 0.375, 0.9118, 0.375, 0.9412, 0.625, 0.9412, 0.625, 0.9118, 0.1838, 0.5, 0.1838, 0.75, 0.2132, 0.75, 0.2132, 0.5, 0.8162, 0.5, 0.7868, 0.5, 0.7868, 0.75, 0.8162, 0.75, 0.625, 0.3088, 0.375, 0.3088, 0.375, 0.3382, 0.625, 0.3382, 0.375, 0.9118, 0.375, 0.9412, 0.625, 0.9412, 0.625, 0.9118, 0.1838, 0.5, 0.1838, 0.75, 0.2132, 0.75, 0.2132, 0.5, 0.8162, 0.5, 0.7868, 0.5, 0.7868, 0.75, 0.8162, 0.75, 0.625, 0.3088, 0.375, 0.3088, 0.375, 0.3382, 0.625, 0.3382, 0.375, 0.9118, 0.375, 0.9412, 0.625, 0.9412, 0.625, 0.9118, 0.1838, 0.5, 0.1838, 0.75, 0.2132, 0.75, 0.2132, 0.5, 0.8162, 0.5, 0.7868, 0.5, 0.7868, 0.75, 0.8162, 0.75, 0.625, 0.3088, 0.375, 0.3088, 0.375, 0.3382, 0.625, 0.3382, 0.375, 0.9118, 0.375, 0.9412, 0.625, 0.9412, 0.625, 0.9118, 0.1838, 0.5, 0.1838, 0.75, 0.2132, 0.75, 0.2132, 0.5, 0.8162, 0.5, 0.7868, 0.5, 0.7868, 0.75, 0.8162, 0.75, 0.625, 0.3088, 0.375, 0.3088, 0.375, 0.3382, 0.625, 0.3382, 0.375, 0.9118, 0.375, 0.9412, 0.625, 0.9412, 0.625, 0.9118, 0.1838, 0.75, 0.2132, 0.75, 0.2132, 0.5, 0.1838, 0.5, 0.8162, 0.75, 0.8162, 0.5, 0.7868, 0.5, 0.7868, 0.75, 0.625, 0.3088, 0.375, 0.3088, 0.375, 0.3382, 0.625, 0.3382, 0.375, 0.9118, 0.375, 0.9412, 0.625, 0.9412, 0.625, 0.9118, 0.2132, 0.5882, 0.2132, 0.5, 0.1838, 0.5, 0.1838, 0.5588, 0.1838, 0.75, 0.2132, 0.75, 0.8162, 0.75, 0.8162, 0.5, 0.7868, 0.5, 0.7868, 0.75, 0.625, 0.4412, 0.625, 0.4118, 0.375, 0.4118, 0.375, 0.4412, 0.375, 0.8382, 0.625, 0.8382, 0.625, 0.8088, 0.375, 0.8088, 0.125, 0.5, 0.125, 0.5, 0.125, 0.75, 0.125, 0.75, 0.625, 0.75, 0.625, 0.5, 0.625, 0.5, 0.625, 0.75, 0.375, 0.4118, 0.375, 0.4412, 0.625, 0.4412, 0.625, 0.4118, 0.375, 0.8382, 0.625, 0.8382, 0.625, 0.8088, 0.375, 0.8088, 0.125, 0.75, 0.125, 0.75, 0.125, 0.5, 0.125, 0.5, 0.125, 0.5, 0.125, 0.5, 0.625, 0.5, 0.625, 0.5, 0.625, 0.5, 0.625, 0.5, 0.625, 0.75, 0.625, 0.75, 0.375, 0.4118, 0.375, 0.4412, 0.625, 0.4412, 0.625, 0.4118, 0.375, 0.8382, 0.625, 0.8382, 0.625, 0.8088, 0.375, 0.8088, 0.125, 0.75, 0.125, 0.75, 0.125, 0.5, 0.125, 0.5, 0.125, 0.5, 0.125, 0.5, 0.625, 0.5, 0.625, 0.5, 0.625, 0.5, 0.625, 0.5, 0.625, 0.75, 0.625, 0.75, 0.375, 0.4118, 0.375, 0.4412, 0.625, 0.4412, 0.625, 0.4118, 0.625, 0.8088, 0.375, 0.8088, 0.375, 0.8382, 0.625, 0.8382, 0.125, 0.75, 0.125, 0.75, 0.125, 0.5, 0.125, 0.5, 0.625, 0.5, 0.625, 0.5, 0.625, 0.75, 0.625, 0.75, 0.5, 0.4118, 0.375, 0.4118, 0.375, 0.4412, 0.5, 0.4412, 0.625, 0.4412, 0.625, 0.4118, 0.625, 0.8382, 0.625, 0.8088, 0.5, 0.8088, 0.375, 0.8088, 0.375, 0.8382, 0.5, 0.8382, 0.125, 0.75, 0.125, 0.75, 0.125, 0.5, 0.125, 0.5, 0.625, 0.5, 0.625, 0.75, 0.625, 0.75, 0.625, 0.5, 0.625, 0.4412, 0.625, 0.4118, 0.375, 0.4118, 0.375, 0.4412, 0.375, 0.8382, 0.625, 0.8382, 0.625, 0.8088, 0.375, 0.8088, 0.125, 0.5, 0.125, 0.5, 0.125, 0.75, 0.125, 0.75, 0.625, 0.75, 0.625, 0.5, 0.625, 0.5, 0.625, 0.75, 0.625, 0.4412, 0.625, 0.4118, 0.375, 0.4118, 0.375, 0.4412, 0.375, 0.8382, 0.625, 0.8382, 0.625, 0.8088, 0.375, 0.8088, 0.125, 0.5, 0.125, 0.5, 0.125, 0.75, 0.125, 0.75, 0.625, 0.75, 0.625, 0.5, 0.625, 0.5, 0.625, 0.75, 0.625, 0.4412, 0.625, 0.4118, 0.375, 0.4118, 0.375, 0.4412, 0.375, 0.8382, 0.625, 0.8382, 0.625, 0.8088, 0.375, 0.8088, 0.125, 0.5, 0.125, 0.5, 0.125, 0.75, 0.125, 0.75, 0.625, 0.75, 0.625, 0.5, 0.625, 0.5, 0.625, 0.75, 0.375, 0.3382, 0.375, 0.3676, 0.625, 0.3676, 0.625, 0.3382, 0.625, 0.9118, 0.625, 0.8824, 0.375, 0.8824, 0.375, 0.9118, 0.2426, 0.75, 0.2426, 0.5, 0.2132, 0.5, 0.2132, 0.75, 0.7868, 0.5, 0.7574, 0.5, 0.7574, 0.75, 0.7868, 0.75, 0.375, 0.3382, 0.375, 0.3676, 0.625, 0.3676, 0.625, 0.3382, 0.5227, 0.3382, 0.625, 0.9118, 0.625, 0.8824, 0.375, 0.8824, 0.375, 0.9118, 0.2426, 0.75, 0.2426, 0.5, 0.2132, 0.5, 0.2132, 0.75, 0.7868, 0.5, 0.7574, 0.5, 0.7574, 0.75, 0.7868, 0.75, 0.375, 0.3382, 0.375, 0.3676, 0.625, 0.3676, 0.625, 0.3382, 0.625, 0.9118, 0.625, 0.8824, 0.375, 0.8824, 0.375, 0.9118, 0.2426, 0.75, 0.2426, 0.5, 0.2132, 0.5, 0.2132, 0.75, 0.7868, 0.5, 0.7574, 0.5, 0.7574, 0.75, 0.7868, 0.75])
me_cube_084.materials.append(mat_3dprinted_black)
me_cube_084.update()

# ---- objects
ob_psu_base_001 = bpy.data.objects.new('psu.base.001', me_cube_084)

# ---- transforms, parenting, visibility, modifiers, constraints
ob_psu_base_001.location = (0.0, 0.0, 0.0)

# ---- collection membership
scene.collection.objects.link(ob_psu_base_001)

# ---- scene / render settings (as saved in the file)
scene.frame_start = 1; scene.frame_end = 250; scene.frame_set(19)
scene.render.engine = 'BLENDER_EEVEE_NEXT'
scene.cycles.use_denoising = False
scene.cycles.samples = 128
scene.cycles.sampling_pattern = 'TABULATED_SOBOL'
scene.cycles.use_adaptive_sampling = False
scene.cycles.use_light_tree = False
scene.view_settings.view_transform = 'Filmic'
bpy.context.view_layer.update()

# ---- added for rendering (the .blend has no active camera and no usable light): camera, sun
cam_auto = bpy.data.cameras.new('AutoCamera')
cam_auto.lens = 50.0
cam_auto.sensor_width = 36.0
cam_auto.clip_end = 4217.06
ob_auto_camera = bpy.data.objects.new('AutoCamera', cam_auto)
scene.collection.objects.link(ob_auto_camera)
ob_auto_camera.location = (320.29, -388.348, 213.732)
ob_auto_camera.rotation_euler = (1.09748, -7.21219e-08, 0.694738)
scene.camera = ob_auto_camera
light_auto_sun = bpy.data.lights.new('AutoSun', 'SUN')
light_auto_sun.energy = 3.0
light_auto_sun.angle = 0.0523599
ob_auto_sun = bpy.data.objects.new('AutoSun', light_auto_sun)
scene.collection.objects.link(ob_auto_sun)
ob_auto_sun.rotation_euler = (0.872665, 0.174533, 0.523599)
bpy.context.view_layer.update()
